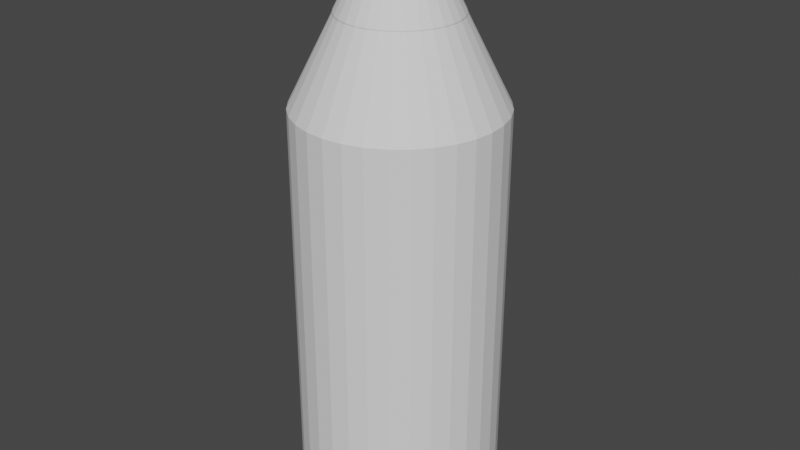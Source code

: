 # Source: Bottle.blend  (saved by Blender 3.1.7; exported with 4.5.12 LTS)
import bpy
from mathutils import Matrix  # noqa: F401  (used for matrix-valued properties, if any)

bpy.ops.wm.read_factory_settings(use_empty=True)
scene = bpy.context.scene
scene.name = 'Scene'

# ---- collections
col_collection = bpy.data.collections.new('Collection'); scene.collection.children.link(col_collection)

# ---- world
world_world = bpy.data.worlds.new('World'); scene.world = world_world
world_world.use_nodes = True; world_world.node_tree.nodes.clear()
_N = world_world.node_tree.nodes; _L = world_world.node_tree.links
n0 = _N.new('ShaderNodeOutputWorld'); n0.name = 'World Output'; n0.location = (300, 300)
n1 = _N.new('ShaderNodeBackground'); n1.name = 'Background'; n1.location = (10, 300)
n1.inputs[0].default_value = (0.05088, 0.05088, 0.05088, 1.0)
_L.new(n1.outputs[0], n0.inputs[0])
n0.is_active_output = True
world_world.color = (0.05088, 0.05088, 0.05088)
world_world.use_sun_shadow = False
world_world.sun_shadow_jitter_overblur = 0.0

# ---- meshes
me_cylinder_001 = bpy.data.meshes.new('Cylinder.001')
me_cylinder_001.from_pydata([(0.0, 1.0, -1.0), (0.0, 1.0, 1.0), (0.1951, 0.9808, -1.0), (0.1951, 0.9808, 1.0), (0.3827, 0.9239, -1.0), (0.3827, 0.9239, 1.0), (0.5556, 0.8315, -1.0), (0.5556, 0.8315, 1.0), (0.7071, 0.7071, -1.0), (0.7071, 0.7071, 1.0), (0.8315, 0.5556, -1.0), (0.8315, 0.5556, 1.0), (0.9239, 0.3827, -1.0), (0.9239, 0.3827, 1.0), (0.9808, 0.1951, -1.0), (0.9808, 0.1951, 1.0), (1.0, -4.371e-08, -1.0), (1.0, -4.371e-08, 1.0), (0.9808, -0.1951, -1.0), (0.9808, -0.1951, 1.0), (0.9239, -0.3827, -1.0), (0.9239, -0.3827, 1.0), (0.8315, -0.5556, -1.0), (0.8315, -0.5556, 1.0), (0.7071, -0.7071, -1.0), (0.7071, -0.7071, 1.0), (0.5556, -0.8315, -1.0), (0.5556, -0.8315, 1.0), (0.3827, -0.9239, -1.0), (0.3827, -0.9239, 1.0), (0.1951, -0.9808, -1.0), (0.1951, -0.9808, 1.0), (-8.742e-08, -1.0, -1.0), (-8.742e-08, -1.0, 1.0), (-0.1951, -0.9808, -1.0), (-0.1951, -0.9808, 1.0), (-0.3827, -0.9239, -1.0), (-0.3827, -0.9239, 1.0), (-0.5556, -0.8315, -1.0), (-0.5556, -0.8315, 1.0), (-0.7071, -0.7071, -1.0), (-0.7071, -0.7071, 1.0), (-0.8315, -0.5556, -1.0), (-0.8315, -0.5556, 1.0), (-0.9239, -0.3827, -1.0), (-0.9239, -0.3827, 1.0), (-0.9808, -0.1951, -1.0), (-0.9808, -0.1951, 1.0), (-1.0, 1.192e-08, -1.0), (-1.0, 1.192e-08, 1.0), (-0.9808, 0.1951, -1.0), (-0.9808, 0.1951, 1.0), (-0.9239, 0.3827, -1.0), (-0.9239, 0.3827, 1.0), (-0.8315, 0.5556, -1.0), (-0.8315, 0.5556, 1.0), (-0.7071, 0.7071, -1.0), (-0.7071, 0.7071, 1.0), (-0.5556, 0.8315, -1.0), (-0.5556, 0.8315, 1.0), (-0.3827, 0.9239, -1.0), (-0.3827, 0.9239, 1.0), (-0.1951, 0.9808, -1.0), (-0.1951, 0.9808, 1.0), (0.1128, 0.567, 1.438), (0.1951, 0.9808, 1.018), (3.525e-09, 1.0, 1.018), (-2.235e-08, 0.5781, 1.438), (0.2212, 0.5341, 1.438), (0.3827, 0.9239, 1.018), (0.3212, 0.4807, 1.438), (0.5556, 0.8315, 1.018), (0.4088, 0.4088, 1.438), (0.7071, 0.7071, 1.018), (0.4807, 0.3212, 1.438), (0.8315, 0.5556, 1.018), (0.5341, 0.2212, 1.438), (0.9239, 0.3827, 1.018), (0.567, 0.1128, 1.438), (0.9808, 0.1951, 1.018), (0.5781, 2.868e-07, 1.438), (1.0, -4.371e-08, 1.018), (0.567, -0.1128, 1.438), (0.9808, -0.1951, 1.018), (0.5341, -0.2212, 1.438), (0.9239, -0.3827, 1.018), (0.4807, -0.3212, 1.438), (0.8315, -0.5556, 1.018), (0.4088, -0.4088, 1.438), (0.7071, -0.7071, 1.018), (0.3212, -0.4807, 1.438), (0.5556, -0.8315, 1.018), (0.2212, -0.5341, 1.438), (0.3827, -0.9239, 1.018), (0.1128, -0.567, 1.438), (0.1951, -0.9808, 1.018), (4.47e-08, -0.5781, 1.438), (-8.39e-08, -1.0, 1.018), (-0.1128, -0.567, 1.438), (-0.1951, -0.9808, 1.018), (-0.2212, -0.5341, 1.438), (-0.3827, -0.9239, 1.018), (-0.3212, -0.4807, 1.438), (-0.5556, -0.8315, 1.018), (-0.4088, -0.4088, 1.438), (-0.7071, -0.7071, 1.018), (-0.4807, -0.3212, 1.438), (-0.8315, -0.5556, 1.018), (-0.5341, -0.2212, 1.438), (-0.9239, -0.3827, 1.018), (-0.567, -0.1128, 1.438), (-0.9808, -0.1951, 1.018), (-0.5781, 7.451e-09, 1.438), (-1.0, 1.192e-08, 1.018), (-0.567, 0.1128, 1.438), (-0.9808, 0.1951, 1.018), (-0.5341, 0.2212, 1.438), (-0.9239, 0.3827, 1.018), (-0.4807, 0.3212, 1.438), (-0.8315, 0.5556, 1.018), (-0.4088, 0.4088, 1.438), (-0.7071, 0.7071, 1.018), (-0.3212, 0.4807, 1.438), (-0.5556, 0.8315, 1.018), (-0.2212, 0.5341, 1.438), (-0.3827, 0.9239, 1.018), (-0.1128, 0.567, 1.438), (-0.1951, 0.9808, 1.018), (-0.08194, 0.4119, 1.601), (-0.1128, 0.567, 1.444), (-0.1607, 0.388, 1.601), (-0.2212, 0.5341, 1.444), (-0.2333, 0.3492, 1.601), (-0.3212, 0.4807, 1.444), (-0.297, 0.297, 1.601), (-0.4088, 0.4088, 1.444), (-0.3492, 0.2333, 1.601), (-0.4807, 0.3212, 1.444), (-0.5341, 0.2212, 1.444), (-0.388, 0.1607, 1.601), (-0.4119, 0.08194, 1.601), (-0.567, 0.1128, 1.444), (-0.42, 1.863e-08, 1.601), (-0.5781, 7.451e-09, 1.444), (-0.4119, -0.08194, 1.601), (-0.567, -0.1128, 1.444), (-0.388, -0.1607, 1.601), (-0.5341, -0.2212, 1.444), (-0.3492, -0.2333, 1.601), (-0.4807, -0.3212, 1.444), (-0.297, -0.297, 1.601), (-0.4088, -0.4088, 1.444), (-0.2333, -0.3492, 1.601), (-0.3212, -0.4807, 1.444), (-0.1607, -0.388, 1.601), (-0.2212, -0.5341, 1.444), (-0.08194, -0.4119, 1.601), (-0.1128, -0.567, 1.444), (1.499e-07, -0.42, 1.601), (4.763e-08, -0.5781, 1.444), (0.08194, -0.4119, 1.601), (0.1128, -0.567, 1.444), (0.1607, -0.388, 1.601), (0.2212, -0.5341, 1.444), (0.2333, -0.3492, 1.601), (0.3212, -0.4807, 1.444), (0.297, -0.297, 1.601), (0.4088, -0.4088, 1.444), (0.3492, -0.2333, 1.601), (0.4807, -0.3212, 1.444), (0.388, -0.1607, 1.601), (0.5341, -0.2212, 1.444), (0.4119, -0.08194, 1.601), (0.567, -0.1128, 1.444), (0.5781, 2.868e-07, 1.444), (0.42, 1.388e-07, 1.601), (0.4119, 0.08194, 1.601), (0.567, 0.1128, 1.444), (0.5341, 0.2212, 1.444), (0.388, 0.1607, 1.601), (0.3492, 0.2333, 1.601), (0.4807, 0.3212, 1.444), (0.297, 0.297, 1.601), (0.4088, 0.4088, 1.444), (0.2333, 0.3492, 1.601), (0.3212, 0.4807, 1.444), (0.1607, 0.388, 1.601), (0.2212, 0.5341, 1.444), (0.08194, 0.4119, 1.601), (0.1128, 0.567, 1.444), (1.201e-07, 0.42, 1.601), (-1.942e-08, 0.5781, 1.444), (-0.1607, 0.388, 1.606), (-0.1018, 0.2458, 1.759), (-0.0519, 0.2609, 1.759), (-0.08194, 0.4119, 1.606), (-0.297, 0.297, 1.606), (-0.1881, 0.1881, 1.759), (-0.1478, 0.2212, 1.759), (-0.2333, 0.3492, 1.606), (-0.388, 0.1607, 1.606), (-0.2458, 0.1018, 1.759), (-0.2212, 0.1478, 1.759), (-0.3492, 0.2333, 1.606), (-0.42, 1.863e-08, 1.606), (-0.266, 2.794e-09, 1.759), (-0.2609, 0.0519, 1.759), (-0.4119, 0.08194, 1.606), (-0.388, -0.1607, 1.606), (-0.2458, -0.1018, 1.759), (-0.2609, -0.0519, 1.759), (-0.4119, -0.08194, 1.606), (-0.297, -0.297, 1.606), (-0.1881, -0.1881, 1.759), (-0.2212, -0.1478, 1.759), (-0.3492, -0.2333, 1.606), (-0.1607, -0.388, 1.606), (-0.1018, -0.2458, 1.759), (-0.1478, -0.2212, 1.759), (-0.2333, -0.3492, 1.606), (1.476e-07, -0.42, 1.606), (3.669e-07, -0.266, 1.759), (-0.0519, -0.2609, 1.759), (-0.08194, -0.4119, 1.606), (0.1607, -0.388, 1.606), (0.1018, -0.2458, 1.759), (0.0519, -0.2609, 1.759), (0.08194, -0.4119, 1.606), (0.297, -0.297, 1.606), (0.1881, -0.1881, 1.759), (0.1478, -0.2212, 1.759), (0.2333, -0.3492, 1.606), (0.388, -0.1607, 1.606), (0.2458, -0.1018, 1.759), (0.2212, -0.1478, 1.759), (0.3492, -0.2333, 1.606), (0.42, 1.388e-07, 1.606), (0.266, 4.005e-08, 1.759), (0.2609, -0.0519, 1.759), (0.4119, -0.08194, 1.606), (0.388, 0.1607, 1.606), (0.2458, 0.1018, 1.759), (0.2609, 0.0519, 1.759), (0.4119, 0.08194, 1.606), (0.297, 0.297, 1.606), (0.1881, 0.1881, 1.759), (0.2212, 0.1478, 1.759), (0.3492, 0.2333, 1.606), (0.1607, 0.388, 1.606), (0.1018, 0.2458, 1.759), (0.1478, 0.2212, 1.759), (0.2333, 0.3492, 1.606), (1.178e-07, 0.42, 1.606), (1.378e-07, 0.266, 1.759), (0.0519, 0.2609, 1.759), (0.08194, 0.4119, 1.606), (-0.1018, 0.2458, 1.849), (-0.0519, 0.2609, 1.849), (-0.1881, 0.1881, 1.849), (-0.1478, 0.2212, 1.849), (-0.2458, 0.1018, 1.849), (-0.2212, 0.1478, 1.849), (-0.266, 2.794e-09, 1.849), (-0.2609, 0.0519, 1.849), (-0.2458, -0.1018, 1.849), (-0.2609, -0.0519, 1.849), (-0.1881, -0.1881, 1.849), (-0.2212, -0.1478, 1.849), (-0.1018, -0.2458, 1.849), (-0.1478, -0.2212, 1.849), (2.524e-07, -0.266, 1.849), (-0.0519, -0.2609, 1.849), (0.1018, -0.2458, 1.849), (0.0519, -0.2609, 1.849), (0.1881, -0.1881, 1.849), (0.1478, -0.2212, 1.849), (0.2458, -0.1018, 1.849), (0.2212, -0.1478, 1.849), (0.266, 4.005e-08, 1.849), (0.2609, -0.0519, 1.849), (0.2458, 0.1018, 1.849), (0.2609, 0.0519, 1.849), (0.1881, 0.1881, 1.849), (0.2212, 0.1478, 1.849), (0.1018, 0.2458, 1.849), (0.1478, 0.2212, 1.849), (2.331e-08, 0.266, 1.849), (0.0519, 0.2609, 1.849), (-0.1018, 0.2458, 0.9999), (-0.0519, 0.2609, 0.9999), (-0.1881, 0.1881, 0.9999), (-0.1478, 0.2212, 0.9999), (-0.2458, 0.1018, 0.9999), (-0.2212, 0.1478, 0.9999), (-0.266, 2.794e-09, 0.9999), (-0.2609, 0.0519, 0.9999), (-0.2458, -0.1018, 0.9999), (-0.2609, -0.0519, 0.9999), (-0.1881, -0.1881, 0.9999), (-0.2212, -0.1478, 0.9999), (-0.1018, -0.2458, 0.9999), (-0.1478, -0.2212, 0.9999), (-4.921e-07, -0.266, 0.9999), (-0.0519, -0.2609, 0.9999), (0.1018, -0.2458, 0.9999), (0.0519, -0.2609, 0.9999), (0.1881, -0.1881, 0.9999), (0.1478, -0.2212, 0.9999), (0.2458, -0.1018, 0.9999), (0.2212, -0.1478, 0.9999), (0.266, 4.005e-08, 0.9999), (0.2609, -0.0519, 0.9999), (0.2458, 0.1018, 0.9999), (0.2609, 0.0519, 0.9999), (0.1881, 0.1881, 0.9999), (0.2212, 0.1478, 0.9999), (0.1018, 0.2458, 0.9999), (0.1478, 0.2212, 0.9999), (-7.212e-07, 0.266, 0.9999), (0.0519, 0.2609, 0.9999)], [], [(0, 1, 3, 2), (2, 3, 5, 4), (4, 5, 7, 6), (6, 7, 9, 8), (8, 9, 11, 10), (10, 11, 13, 12), (12, 13, 15, 14), (14, 15, 17, 16), (16, 17, 19, 18), (18, 19, 21, 20), (20, 21, 23, 22), (22, 23, 25, 24), (24, 25, 27, 26), (26, 27, 29, 28), (28, 29, 31, 30), (30, 31, 33, 32), (32, 33, 35, 34), (34, 35, 37, 36), (36, 37, 39, 38), (38, 39, 41, 40), (40, 41, 43, 42), (42, 43, 45, 44), (44, 45, 47, 46), (46, 47, 49, 48), (48, 49, 51, 50), (50, 51, 53, 52), (52, 53, 55, 54), (54, 55, 57, 56), (56, 57, 59, 58), (58, 59, 61, 60), (7, 5, 69, 71), (60, 61, 63, 62), (62, 63, 1, 0), (0, 2, 4, 6, 8, 10, 12, 14, 16, 18, 20, 22, 24, 26, 28, 30, 32, 34, 36, 38, 40, 42, 44, 46, 48, 50, 52, 54, 56, 58, 60, 62), (5, 3, 65, 69), (23, 21, 85, 87), (41, 39, 103, 105), (59, 57, 121, 123), (15, 13, 77, 79), (33, 31, 95, 97), (51, 49, 113, 115), (1, 63, 127, 66), (25, 23, 87, 89), (43, 41, 105, 107), (61, 59, 123, 125), (17, 15, 79, 81), (35, 33, 97, 99), (53, 51, 115, 117), (9, 7, 71, 73), (27, 25, 89, 91), (45, 43, 107, 109), (63, 61, 125, 127), (19, 17, 81, 83), (37, 35, 99, 101), (55, 53, 117, 119), (11, 9, 73, 75), (29, 27, 91, 93), (47, 45, 109, 111), (67, 126, 129, 191), (21, 19, 83, 85), (39, 37, 101, 103), (57, 55, 119, 121), (13, 11, 75, 77), (31, 29, 93, 95), (49, 47, 111, 113), (78, 76, 178, 177), (65, 66, 67, 64), (69, 65, 64, 68), (71, 69, 68, 70), (73, 71, 70, 72), (75, 73, 72, 74), (77, 75, 74, 76), (79, 77, 76, 78), (81, 79, 78, 80), (83, 81, 80, 82), (85, 83, 82, 84), (87, 85, 84, 86), (89, 87, 86, 88), (91, 89, 88, 90), (93, 91, 90, 92), (95, 93, 92, 94), (97, 95, 94, 96), (99, 97, 96, 98), (101, 99, 98, 100), (103, 101, 100, 102), (105, 103, 102, 104), (107, 105, 104, 106), (109, 107, 106, 108), (111, 109, 108, 110), (113, 111, 110, 112), (115, 113, 112, 114), (117, 115, 114, 116), (119, 117, 116, 118), (121, 119, 118, 120), (123, 121, 120, 122), (125, 123, 122, 124), (127, 125, 124, 126), (66, 127, 126, 67), (3, 1, 66, 65), (96, 94, 161, 159), (114, 112, 143, 141), (70, 68, 187, 185), (88, 86, 169, 167), (106, 104, 151, 149), (156, 158, 220, 223), (80, 78, 177, 174), (98, 96, 159, 157), (116, 114, 141, 138), (124, 122, 133, 131), (72, 70, 185, 183), (90, 88, 167, 165), (108, 106, 149, 147), (82, 80, 174, 173), (100, 98, 157, 155), (118, 116, 138, 137), (74, 72, 183, 181), (92, 90, 165, 163), (110, 108, 147, 145), (64, 67, 191, 189), (84, 82, 173, 171), (102, 100, 155, 153), (120, 118, 137, 135), (76, 74, 181, 178), (94, 92, 163, 161), (112, 110, 145, 143), (68, 64, 189, 187), (86, 84, 171, 169), (104, 102, 153, 151), (122, 120, 135, 133), (130, 128, 129, 131), (134, 132, 133, 135), (139, 136, 137, 138), (142, 140, 141, 143), (146, 144, 145, 147), (150, 148, 149, 151), (154, 152, 153, 155), (158, 156, 157, 159), (162, 160, 161, 163), (166, 164, 165, 167), (170, 168, 169, 171), (175, 172, 173, 174), (179, 176, 177, 178), (182, 180, 181, 183), (186, 184, 185, 187), (190, 188, 189, 191), (140, 139, 138, 141), (144, 142, 143, 145), (176, 175, 174, 177), (180, 179, 178, 181), (128, 190, 191, 129), (160, 158, 159, 161), (164, 162, 163, 165), (148, 146, 147, 149), (184, 182, 183, 185), (132, 130, 131, 133), (168, 166, 167, 169), (152, 150, 151, 153), (188, 186, 187, 189), (136, 134, 135, 137), (172, 170, 171, 173), (156, 154, 155, 157), (126, 124, 131, 129), (130, 132, 199, 192), (170, 172, 239, 232), (176, 179, 240, 243), (250, 249, 284, 285), (190, 128, 195, 252), (158, 160, 227, 220), (180, 182, 244, 247), (186, 188, 255, 248), (168, 170, 232, 235), (146, 148, 215, 208), (175, 176, 243, 236), (134, 136, 203, 196), (132, 134, 196, 199), (152, 154, 216, 219), (162, 164, 231, 224), (160, 162, 224, 227), (188, 190, 252, 255), (150, 152, 219, 212), (179, 180, 247, 240), (164, 166, 228, 231), (139, 140, 207, 200), (136, 139, 200, 203), (166, 168, 235, 228), (140, 142, 204, 207), (148, 150, 212, 215), (172, 175, 236, 239), (154, 156, 223, 216), (144, 146, 208, 211), (182, 184, 251, 244), (184, 186, 248, 251), (142, 144, 211, 204), (193, 194, 195, 192), (197, 198, 199, 196), (201, 202, 203, 200), (205, 206, 207, 204), (209, 210, 211, 208), (213, 214, 215, 212), (217, 218, 219, 216), (221, 222, 223, 220), (225, 226, 227, 224), (229, 230, 231, 228), (233, 234, 235, 232), (237, 238, 239, 236), (241, 242, 243, 240), (245, 246, 247, 244), (249, 250, 251, 248), (253, 254, 255, 252), (206, 201, 200, 207), (210, 205, 204, 211), (242, 237, 236, 243), (246, 241, 240, 247), (194, 253, 252, 195), (226, 221, 220, 227), (230, 225, 224, 231), (214, 209, 208, 215), (250, 245, 244, 251), (198, 193, 192, 199), (234, 229, 228, 235), (218, 213, 212, 219), (254, 249, 248, 255), (202, 197, 196, 203), (238, 233, 232, 239), (222, 217, 216, 223), (128, 130, 192, 195), (264, 267, 299, 296), (229, 234, 277, 274), (210, 209, 264, 265), (238, 237, 278, 279), (253, 194, 257, 286), (198, 197, 258, 259), (213, 218, 269, 266), (226, 225, 272, 273), (221, 226, 273, 270), (254, 253, 286, 287), (249, 254, 287, 284), (214, 213, 266, 267), (242, 241, 280, 281), (225, 230, 275, 272), (202, 201, 260, 261), (197, 202, 261, 258), (230, 229, 274, 275), (201, 206, 263, 260), (209, 214, 267, 264), (233, 238, 279, 276), (218, 217, 268, 269), (205, 210, 265, 262), (246, 245, 282, 283), (245, 250, 285, 282), (206, 205, 262, 263), (217, 222, 271, 268), (234, 233, 276, 277), (237, 242, 281, 278), (194, 193, 256, 257), (193, 198, 259, 256), (222, 221, 270, 271), (241, 246, 283, 280), (319, 318, 289, 288, 291, 290, 293, 292, 295, 294, 297, 296, 299, 298, 301, 300, 303, 302, 305, 304, 307, 306, 309, 308, 311, 310, 313, 312, 315, 314, 317, 316), (277, 276, 308, 309), (282, 285, 317, 314), (279, 278, 310, 311), (256, 259, 291, 288), (281, 280, 312, 313), (274, 277, 309, 306), (283, 282, 314, 315), (257, 256, 288, 289), (266, 269, 301, 298), (285, 284, 316, 317), (259, 258, 290, 291), (284, 287, 319, 316), (287, 286, 318, 319), (261, 260, 292, 293), (258, 261, 293, 290), (260, 263, 295, 292), (263, 262, 294, 295), (276, 279, 311, 308), (262, 265, 297, 294), (265, 264, 296, 297), (268, 271, 303, 300), (278, 281, 313, 310), (267, 266, 298, 299), (280, 283, 315, 312), (269, 268, 300, 301), (286, 257, 289, 318), (271, 270, 302, 303), (270, 273, 305, 302), (273, 272, 304, 305), (272, 275, 307, 304), (275, 274, 306, 307)])
_uv = me_cylinder_001.uv_layers.new(name='UVMap')
_uv.uv.foreach_set('vector', [1.0, 0.5, 1.0, 1.0, 0.9688, 1.0, 0.9688, 0.5, 0.9688, 0.5, 0.9688, 1.0, 0.9375, 1.0, 0.9375, 0.5, 0.9375, 0.5, 0.9375, 1.0, 0.9062, 1.0, 0.9062, 0.5, 0.9062, 0.5, 0.9062, 1.0, 0.875, 1.0, 0.875, 0.5, 0.875, 0.5, 0.875, 1.0, 0.8438, 1.0, 0.8438, 0.5, 0.8438, 0.5, 0.8438, 1.0, 0.8125, 1.0, 0.8125, 0.5, 0.8125, 0.5, 0.8125, 1.0, 0.7812, 1.0, 0.7812, 0.5, 0.7812, 0.5, 0.7812, 1.0, 0.75, 1.0, 0.75, 0.5, 0.75, 0.5, 0.75, 1.0, 0.7188, 1.0, 0.7188, 0.5, 0.7188, 0.5, 0.7188, 1.0, 0.6875, 1.0, 0.6875, 0.5, 0.6875, 0.5, 0.6875, 1.0, 0.6562, 1.0, 0.6562, 0.5, 0.6562, 0.5, 0.6562, 1.0, 0.625, 1.0, 0.625, 0.5, 0.625, 0.5, 0.625, 1.0, 0.5938, 1.0, 0.5938, 0.5, 0.5938, 0.5, 0.5938, 1.0, 0.5625, 1.0, 0.5625, 0.5, 0.5625, 0.5, 0.5625, 1.0, 0.5312, 1.0, 0.5312, 0.5, 0.5312, 0.5, 0.5312, 1.0, 0.5, 1.0, 0.5, 0.5, 0.5, 0.5, 0.5, 1.0, 0.4688, 1.0, 0.4688, 0.5, 0.4688, 0.5, 0.4688, 1.0, 0.4375, 1.0, 0.4375, 0.5, 0.4375, 0.5, 0.4375, 1.0, 0.4062, 1.0, 0.4062, 0.5, 0.4062, 0.5, 0.4062, 1.0, 0.375, 1.0, 0.375, 0.5, 0.375, 0.5, 0.375, 1.0, 0.3438, 1.0, 0.3438, 0.5, 0.3438, 0.5, 0.3438, 1.0, 0.3125, 1.0, 0.3125, 0.5, 0.3125, 0.5, 0.3125, 1.0, 0.2812, 1.0, 0.2812, 0.5, 0.2812, 0.5, 0.2812, 1.0, 0.25, 1.0, 0.25, 0.5, 0.25, 0.5, 0.25, 1.0, 0.2188, 1.0, 0.2188, 0.5, 0.2188, 0.5, 0.2188, 1.0, 0.1875, 1.0, 0.1875, 0.5, 0.1875, 0.5, 0.1875, 1.0, 0.1562, 1.0, 0.1562, 0.5, 0.1562, 0.5, 0.1562, 1.0, 0.125, 1.0, 0.125, 0.5, 0.125, 0.5, 0.125, 1.0, 0.09375, 1.0, 0.09375, 0.5, 0.09375, 0.5, 0.09375, 1.0, 0.0625, 1.0, 0.0625, 0.5, 0.9062, 1.0, 0.9375, 1.0, 0.9375, 1.0, 0.9062, 1.0, 0.0625, 0.5, 0.0625, 1.0, 0.03125, 1.0, 0.03125, 0.5, 0.03125, 0.5, 0.03125, 1.0, 0.0, 1.0, 0.0, 0.5, 0.75, 0.49, 0.7968, 0.4854, 0.8418, 0.4717, 0.8833, 0.4496, 0.9197, 0.4197, 0.9496, 0.3833, 0.9717, 0.3418, 0.9854, 0.2968, 0.99, 0.25, 0.9854, 0.2032, 0.9717, 0.1582, 0.9496, 0.1167, 0.9197, 0.08029, 0.8833, 0.05045, 0.8418, 0.02827, 0.7968, 0.01461, 0.75, 0.01, 0.7032, 0.01461, 0.6582, 0.02827, 0.6167, 0.05045, 0.5803, 0.08029, 0.5504, 0.1167, 0.5283, 0.1582, 0.5146, 0.2032, 0.51, 0.25, 0.5146, 0.2968, 0.5283, 0.3418, 0.5504, 0.3833, 0.5803, 0.4197, 0.6167, 0.4496, 0.6582, 0.4717, 0.7032, 0.4854, 0.9375, 1.0, 0.9688, 1.0, 0.9688, 1.0, 0.9375, 1.0, 0.6562, 1.0, 0.6875, 1.0, 0.6875, 1.0, 0.6562, 1.0, 0.375, 1.0, 0.4062, 1.0, 0.4062, 1.0, 0.375, 1.0, 0.09375, 1.0, 0.125, 1.0, 0.125, 1.0, 0.09375, 1.0, 0.7812, 1.0, 0.8125, 1.0, 0.8125, 1.0, 0.7812, 1.0, 0.5, 1.0, 0.5312, 1.0, 0.5312, 1.0, 0.5, 1.0, 0.2188, 1.0, 0.25, 1.0, 0.25, 1.0, 0.2188, 1.0, 0.0, 1.0, 0.03125, 1.0, 0.03125, 1.0, 0.0, 1.0, 0.625, 1.0, 0.6562, 1.0, 0.6562, 1.0, 0.625, 1.0, 0.3438, 1.0, 0.375, 1.0, 0.375, 1.0, 0.3438, 1.0, 0.0625, 1.0, 0.09375, 1.0, 0.09375, 1.0, 0.0625, 1.0, 0.75, 1.0, 0.7812, 1.0, 0.7812, 1.0, 0.75, 1.0, 0.4688, 1.0, 0.5, 1.0, 0.5, 1.0, 0.4688, 1.0, 0.1875, 1.0, 0.2188, 1.0, 0.2188, 1.0, 0.1875, 1.0, 0.875, 1.0, 0.9062, 1.0, 0.9062, 1.0, 0.875, 1.0, 0.5938, 1.0, 0.625, 1.0, 0.625, 1.0, 0.5938, 1.0, 0.3125, 1.0, 0.3438, 1.0, 0.3438, 1.0, 0.3125, 1.0, 0.03125, 1.0, 0.0625, 1.0, 0.0625, 1.0, 0.03125, 1.0, 0.7188, 1.0, 0.75, 1.0, 0.75, 1.0, 0.7188, 1.0, 0.4375, 1.0, 0.4688, 1.0, 0.4688, 1.0, 0.4375, 1.0, 0.1562, 1.0, 0.1875, 1.0, 0.1875, 1.0, 0.1562, 1.0, 0.8438, 1.0, 0.875, 1.0, 0.875, 1.0, 0.8438, 1.0, 0.5625, 1.0, 0.5938, 1.0, 0.5938, 1.0, 0.5625, 1.0, 0.2812, 1.0, 0.3125, 1.0, 0.3125, 1.0, 0.2812, 1.0, 0.006592, 1.0, 0.02466, 1.0, 0.02466, 1.0, 0.006592, 1.0, 0.6875, 1.0, 0.7188, 1.0, 0.7188, 1.0, 0.6875, 1.0, 0.4062, 1.0, 0.4375, 1.0, 0.4375, 1.0, 0.4062, 1.0, 0.125, 1.0, 0.1562, 1.0, 0.1562, 1.0, 0.125, 1.0, 0.8125, 1.0, 0.8438, 1.0, 0.8438, 1.0, 0.8125, 1.0, 0.5312, 1.0, 0.5625, 1.0, 0.5625, 1.0, 0.5312, 1.0, 0.25, 1.0, 0.2812, 1.0, 0.2812, 1.0, 0.25, 1.0, 0.7878, 1.0, 0.8059, 1.0, 0.8059, 1.0, 0.7878, 1.0, 0.9688, 1.0, 1.0, 1.0, 0.9934, 1.0, 0.9753, 1.0, 0.9375, 1.0, 0.9688, 1.0, 0.9622, 1.0, 0.9441, 1.0, 0.9062, 1.0, 0.9375, 1.0, 0.9309, 1.0, 0.9128, 1.0, 0.875, 1.0, 0.9062, 1.0, 0.8997, 1.0, 0.8816, 1.0, 0.8438, 1.0, 0.875, 1.0, 0.8684, 1.0, 0.8503, 1.0, 0.8125, 1.0, 0.8438, 1.0, 0.8372, 1.0, 0.8191, 1.0, 0.7812, 1.0, 0.8125, 1.0, 0.8059, 1.0, 0.7878, 1.0, 0.75, 1.0, 0.7812, 1.0, 0.7747, 1.0, 0.7566, 1.0, 0.7188, 1.0, 0.75, 1.0, 0.7434, 1.0, 0.7253, 1.0, 0.6875, 1.0, 0.7188, 1.0, 0.7122, 1.0, 0.6941, 1.0, 0.6562, 1.0, 0.6875, 1.0, 0.6809, 1.0, 0.6628, 1.0, 0.625, 1.0, 0.6562, 1.0, 0.6497, 1.0, 0.6316, 1.0, 0.5938, 1.0, 0.625, 1.0, 0.6184, 1.0, 0.6003, 1.0, 0.5625, 1.0, 0.5938, 1.0, 0.5872, 1.0, 0.5691, 1.0, 0.5312, 1.0, 0.5625, 1.0, 0.5559, 1.0, 0.5378, 1.0, 0.5, 1.0, 0.5312, 1.0, 0.5247, 1.0, 0.5066, 1.0, 0.4688, 1.0, 0.5, 1.0, 0.4934, 1.0, 0.4753, 1.0, 0.4375, 1.0, 0.4688, 1.0, 0.4622, 1.0, 0.4441, 1.0, 0.4062, 1.0, 0.4375, 1.0, 0.4309, 1.0, 0.4128, 1.0, 0.375, 1.0, 0.4062, 1.0, 0.3997, 1.0, 0.3816, 1.0, 0.3438, 1.0, 0.375, 1.0, 0.3684, 1.0, 0.3503, 1.0, 0.3125, 1.0, 0.3438, 1.0, 0.3372, 1.0, 0.3191, 1.0, 0.2812, 1.0, 0.3125, 1.0, 0.3059, 1.0, 0.2878, 1.0, 0.25, 1.0, 0.2812, 1.0, 0.2747, 1.0, 0.2566, 1.0, 0.2188, 1.0, 0.25, 1.0, 0.2434, 1.0, 0.2253, 1.0, 0.1875, 1.0, 0.2188, 1.0, 0.2122, 1.0, 0.1941, 1.0, 0.1562, 1.0, 0.1875, 1.0, 0.1809, 1.0, 0.1628, 1.0, 0.125, 1.0, 0.1562, 1.0, 0.1497, 1.0, 0.1316, 1.0, 0.09375, 1.0, 0.125, 1.0, 0.1184, 1.0, 0.1003, 1.0, 0.0625, 1.0, 0.09375, 1.0, 0.08716, 1.0, 0.06909, 1.0, 0.03125, 1.0, 0.0625, 1.0, 0.05591, 1.0, 0.03784, 1.0, 0.0, 1.0, 0.03125, 1.0, 0.02466, 1.0, 0.006592, 1.0, 0.9688, 1.0, 1.0, 1.0, 1.0, 1.0, 0.9688, 1.0, 0.5066, 1.0, 0.5247, 1.0, 0.5247, 1.0, 0.5066, 1.0, 0.2253, 1.0, 0.2434, 1.0, 0.2434, 1.0, 0.2253, 1.0, 0.9128, 1.0, 0.9309, 1.0, 0.9309, 1.0, 0.9128, 1.0, 0.6316, 1.0, 0.6497, 1.0, 0.6497, 1.0, 0.6316, 1.0, 0.3503, 1.0, 0.3684, 1.0, 0.3684, 1.0, 0.3503, 1.0, 0.4778, 1.0, 0.4909, 1.0, 0.4909, 1.0, 0.4778, 1.0, 0.7566, 1.0, 0.7747, 1.0, 0.7747, 1.0, 0.7566, 1.0, 0.4753, 1.0, 0.4934, 1.0, 0.4934, 1.0, 0.4753, 1.0, 0.1941, 1.0, 0.2122, 1.0, 0.2122, 1.0, 0.1941, 1.0, 0.06909, 1.0, 0.08716, 1.0, 0.08716, 1.0, 0.06909, 1.0, 0.8816, 1.0, 0.8997, 1.0, 0.8997, 1.0, 0.8816, 1.0, 0.6003, 1.0, 0.6184, 1.0, 0.6184, 1.0, 0.6003, 1.0, 0.3191, 1.0, 0.3372, 1.0, 0.3372, 1.0, 0.3191, 1.0, 0.7253, 1.0, 0.7434, 1.0, 0.7434, 1.0, 0.7253, 1.0, 0.4441, 1.0, 0.4622, 1.0, 0.4622, 1.0, 0.4441, 1.0, 0.1628, 1.0, 0.1809, 1.0, 0.1809, 1.0, 0.1628, 1.0, 0.8503, 1.0, 0.8684, 1.0, 0.8684, 1.0, 0.8503, 1.0, 0.5691, 1.0, 0.5872, 1.0, 0.5872, 1.0, 0.5691, 1.0, 0.2878, 1.0, 0.3059, 1.0, 0.3059, 1.0, 0.2878, 1.0, 0.9753, 1.0, 0.9934, 1.0, 0.9934, 1.0, 0.9753, 1.0, 0.6941, 1.0, 0.7122, 1.0, 0.7122, 1.0, 0.6941, 1.0, 0.4128, 1.0, 0.4309, 1.0, 0.4309, 1.0, 0.4128, 1.0, 0.1316, 1.0, 0.1497, 1.0, 0.1497, 1.0, 0.1316, 1.0, 0.8191, 1.0, 0.8372, 1.0, 0.8372, 1.0, 0.8191, 1.0, 0.5378, 1.0, 0.5559, 1.0, 0.5559, 1.0, 0.5378, 1.0, 0.2566, 1.0, 0.2747, 1.0, 0.2747, 1.0, 0.2566, 1.0, 0.9441, 1.0, 0.9622, 1.0, 0.9622, 1.0, 0.9441, 1.0, 0.6628, 1.0, 0.6809, 1.0, 0.6809, 1.0, 0.6628, 1.0, 0.3816, 1.0, 0.3997, 1.0, 0.3997, 1.0, 0.3816, 1.0, 0.1003, 1.0, 0.1184, 1.0, 0.1184, 1.0, 0.1003, 1.0, 0.05344, 1.0, 0.04031, 1.0, 0.03784, 1.0, 0.05591, 1.0, 0.1159, 1.0, 0.1028, 1.0, 0.1003, 1.0, 0.1184, 1.0, 0.1784, 1.0, 0.1653, 1.0, 0.1628, 1.0, 0.1809, 1.0, 0.2409, 1.0, 0.2278, 1.0, 0.2253, 1.0, 0.2434, 1.0, 0.3034, 1.0, 0.2903, 1.0, 0.2878, 1.0, 0.3059, 1.0, 0.3659, 1.0, 0.3528, 1.0, 0.3503, 1.0, 0.3684, 1.0, 0.4284, 1.0, 0.4153, 1.0, 0.4128, 1.0, 0.4309, 1.0, 0.4909, 1.0, 0.4778, 1.0, 0.4753, 1.0, 0.4934, 1.0, 0.5534, 1.0, 0.5403, 1.0, 0.5378, 1.0, 0.5559, 1.0, 0.6159, 1.0, 0.6028, 1.0, 0.6003, 1.0, 0.6184, 1.0, 0.6784, 1.0, 0.6653, 1.0, 0.6628, 1.0, 0.6809, 1.0, 0.7409, 1.0, 0.7278, 1.0, 0.7253, 1.0, 0.7434, 1.0, 0.8034, 1.0, 0.7903, 1.0, 0.7878, 1.0, 0.8059, 1.0, 0.8659, 1.0, 0.8528, 1.0, 0.8503, 1.0, 0.8684, 1.0, 0.9284, 1.0, 0.9153, 1.0, 0.9128, 1.0, 0.9309, 1.0, 0.9909, 1.0, 0.9778, 1.0, 0.9753, 1.0, 0.9934, 1.0, 0.2097, 1.0, 0.1966, 1.0, 0.1941, 1.0, 0.2122, 1.0, 0.2722, 1.0, 0.2591, 1.0, 0.2566, 1.0, 0.2747, 1.0, 0.7722, 1.0, 0.7591, 1.0, 0.7566, 1.0, 0.7747, 1.0, 0.8347, 1.0, 0.8216, 1.0, 0.8191, 1.0, 0.8372, 1.0, 0.02219, 1.0, 0.009062, 1.0, 0.006592, 1.0, 0.02466, 1.0, 0.5222, 1.0, 0.5091, 1.0, 0.5066, 1.0, 0.5247, 1.0, 0.5847, 1.0, 0.5716, 1.0, 0.5691, 1.0, 0.5872, 1.0, 0.3347, 1.0, 0.3216, 1.0, 0.3191, 1.0, 0.3372, 1.0, 0.8972, 1.0, 0.8841, 1.0, 0.8816, 1.0, 0.8997, 1.0, 0.08469, 1.0, 0.07156, 1.0, 0.06909, 1.0, 0.08716, 1.0, 0.6472, 1.0, 0.6341, 1.0, 0.6316, 1.0, 0.6497, 1.0, 0.3972, 1.0, 0.3841, 1.0, 0.3816, 1.0, 0.3997, 1.0, 0.9597, 1.0, 0.9466, 1.0, 0.9441, 1.0, 0.9622, 1.0, 0.1472, 1.0, 0.1341, 1.0, 0.1316, 1.0, 0.1497, 1.0, 0.7097, 1.0, 0.6966, 1.0, 0.6941, 1.0, 0.7122, 1.0, 0.4597, 1.0, 0.4466, 1.0, 0.4441, 1.0, 0.4622, 1.0, 0.03784, 1.0, 0.05591, 1.0, 0.05591, 1.0, 0.03784, 1.0, 0.07156, 1.0, 0.08469, 1.0, 0.08469, 1.0, 0.07156, 1.0, 0.6966, 1.0, 0.7097, 1.0, 0.7097, 1.0, 0.6966, 1.0, 0.7903, 1.0, 0.8034, 1.0, 0.8034, 1.0, 0.7903, 1.0, 0.9177, 1.0, 0.926, 1.0, 0.926, 1.0, 0.9177, 1.0, 0.009062, 1.0, 0.02219, 1.0, 0.02219, 1.0, 0.009062, 1.0, 0.5091, 1.0, 0.5222, 1.0, 0.5222, 1.0, 0.5091, 1.0, 0.8528, 1.0, 0.8659, 1.0, 0.8659, 1.0, 0.8528, 1.0, 0.9466, 1.0, 0.9597, 1.0, 0.9597, 1.0, 0.9466, 1.0, 0.6653, 1.0, 0.6784, 1.0, 0.6784, 1.0, 0.6653, 1.0, 0.3216, 1.0, 0.3347, 1.0, 0.3347, 1.0, 0.3216, 1.0, 0.7591, 1.0, 0.7722, 1.0, 0.7722, 1.0, 0.7591, 1.0, 0.1341, 1.0, 0.1472, 1.0, 0.1472, 1.0, 0.1341, 1.0, 0.1028, 1.0, 0.1159, 1.0, 0.1159, 1.0, 0.1028, 1.0, 0.4153, 1.0, 0.4284, 1.0, 0.4284, 1.0, 0.4153, 1.0, 0.5716, 1.0, 0.5847, 1.0, 0.5847, 1.0, 0.5716, 1.0, 0.5403, 1.0, 0.5534, 1.0, 0.5534, 1.0, 0.5403, 1.0, 0.9778, 1.0, 0.9909, 1.0, 0.9909, 1.0, 0.9778, 1.0, 0.3841, 1.0, 0.3972, 1.0, 0.3972, 1.0, 0.3841, 1.0, 0.8216, 1.0, 0.8347, 1.0, 0.8347, 1.0, 0.8216, 1.0, 0.6028, 1.0, 0.6159, 1.0, 0.6159, 1.0, 0.6028, 1.0, 0.1966, 1.0, 0.2097, 1.0, 0.2097, 1.0, 0.1966, 1.0, 0.1653, 1.0, 0.1784, 1.0, 0.1784, 1.0, 0.1653, 1.0, 0.6341, 1.0, 0.6472, 1.0, 0.6472, 1.0, 0.6341, 1.0, 0.2278, 1.0, 0.2409, 1.0, 0.2409, 1.0, 0.2278, 1.0, 0.3528, 1.0, 0.3659, 1.0, 0.3659, 1.0, 0.3528, 1.0, 0.7278, 1.0, 0.7409, 1.0, 0.7409, 1.0, 0.7278, 1.0, 0.4466, 1.0, 0.4597, 1.0, 0.4597, 1.0, 0.4466, 1.0, 0.2903, 1.0, 0.3034, 1.0, 0.3034, 1.0, 0.2903, 1.0, 0.8841, 1.0, 0.8972, 1.0, 0.8972, 1.0, 0.8841, 1.0, 0.9153, 1.0, 0.9284, 1.0, 0.9284, 1.0, 0.9153, 1.0, 0.2591, 1.0, 0.2722, 1.0, 0.2722, 1.0, 0.2591, 1.0, 0.05103, 1.0, 0.04272, 1.0, 0.04031, 1.0, 0.05344, 1.0, 0.1135, 1.0, 0.1052, 1.0, 0.1028, 1.0, 0.1159, 1.0, 0.176, 1.0, 0.1677, 1.0, 0.1653, 1.0, 0.1784, 1.0, 0.2385, 1.0, 0.2302, 1.0, 0.2278, 1.0, 0.2409, 1.0, 0.301, 1.0, 0.2927, 1.0, 0.2903, 1.0, 0.3034, 1.0, 0.3635, 1.0, 0.3552, 1.0, 0.3528, 1.0, 0.3659, 1.0, 0.426, 1.0, 0.4177, 1.0, 0.4153, 1.0, 0.4284, 1.0, 0.4885, 1.0, 0.4802, 1.0, 0.4778, 1.0, 0.4909, 1.0, 0.551, 1.0, 0.5427, 1.0, 0.5403, 1.0, 0.5534, 1.0, 0.6135, 1.0, 0.6052, 1.0, 0.6028, 1.0, 0.6159, 1.0, 0.676, 1.0, 0.6677, 1.0, 0.6653, 1.0, 0.6784, 1.0, 0.7385, 1.0, 0.7302, 1.0, 0.7278, 1.0, 0.7409, 1.0, 0.801, 1.0, 0.7927, 1.0, 0.7903, 1.0, 0.8034, 1.0, 0.8635, 1.0, 0.8552, 1.0, 0.8528, 1.0, 0.8659, 1.0, 0.926, 1.0, 0.9177, 1.0, 0.9153, 1.0, 0.9284, 1.0, 0.9885, 1.0, 0.9802, 1.0, 0.9778, 1.0, 0.9909, 1.0, 0.2073, 1.0, 0.199, 1.0, 0.1966, 1.0, 0.2097, 1.0, 0.2698, 1.0, 0.2615, 1.0, 0.2591, 1.0, 0.2722, 1.0, 0.7698, 1.0, 0.7615, 1.0, 0.7591, 1.0, 0.7722, 1.0, 0.8323, 1.0, 0.824, 1.0, 0.8216, 1.0, 0.8347, 1.0, 0.01978, 1.0, 0.01147, 1.0, 0.009062, 1.0, 0.02219, 1.0, 0.5198, 1.0, 0.5115, 1.0, 0.5091, 1.0, 0.5222, 1.0, 0.5823, 1.0, 0.574, 1.0, 0.5716, 1.0, 0.5847, 1.0, 0.3323, 1.0, 0.324, 1.0, 0.3216, 1.0, 0.3347, 1.0, 0.8948, 1.0, 0.8865, 1.0, 0.8841, 1.0, 0.8972, 1.0, 0.08228, 1.0, 0.07397, 1.0, 0.07156, 1.0, 0.08469, 1.0, 0.6448, 1.0, 0.6365, 1.0, 0.6341, 1.0, 0.6472, 1.0, 0.3948, 1.0, 0.3865, 1.0, 0.3841, 1.0, 0.3972, 1.0, 0.9573, 1.0, 0.949, 1.0, 0.9466, 1.0, 0.9597, 1.0, 0.1448, 1.0, 0.1365, 1.0, 0.1341, 1.0, 0.1472, 1.0, 0.7073, 1.0, 0.699, 1.0, 0.6966, 1.0, 0.7097, 1.0, 0.4573, 1.0, 0.449, 1.0, 0.4466, 1.0, 0.4597, 1.0, 0.04031, 1.0, 0.05344, 1.0, 0.05344, 1.0, 0.04031, 1.0, 0.324, 1.0, 0.3323, 1.0, 0.3323, 1.0, 0.324, 1.0, 0.6365, 1.0, 0.6448, 1.0, 0.6448, 1.0, 0.6365, 1.0, 0.2927, 1.0, 0.301, 1.0, 0.301, 1.0, 0.2927, 1.0, 0.7302, 1.0, 0.7385, 1.0, 0.7385, 1.0, 0.7302, 1.0, 0.01147, 1.0, 0.01978, 1.0, 0.01978, 1.0, 0.01147, 1.0, 0.1052, 1.0, 0.1135, 1.0, 0.1135, 1.0, 0.1052, 1.0, 0.3865, 1.0, 0.3948, 1.0, 0.3948, 1.0, 0.3865, 1.0, 0.5427, 1.0, 0.551, 1.0, 0.551, 1.0, 0.5427, 1.0, 0.5115, 1.0, 0.5198, 1.0, 0.5198, 1.0, 0.5115, 1.0, 0.9802, 1.0, 0.9885, 1.0, 0.9885, 1.0, 0.9802, 1.0, 0.949, 1.0, 0.9573, 1.0, 0.9573, 1.0, 0.949, 1.0, 0.3552, 1.0, 0.3635, 1.0, 0.3635, 1.0, 0.3552, 1.0, 0.7927, 1.0, 0.801, 1.0, 0.801, 1.0, 0.7927, 1.0, 0.574, 1.0, 0.5823, 1.0, 0.5823, 1.0, 0.574, 1.0, 0.1677, 1.0, 0.176, 1.0, 0.176, 1.0, 0.1677, 1.0, 0.1365, 1.0, 0.1448, 1.0, 0.1448, 1.0, 0.1365, 1.0, 0.6052, 1.0, 0.6135, 1.0, 0.6135, 1.0, 0.6052, 1.0, 0.199, 1.0, 0.2073, 1.0, 0.2073, 1.0, 0.199, 1.0, 0.324, 1.0, 0.3323, 1.0, 0.3323, 1.0, 0.324, 1.0, 0.699, 1.0, 0.7073, 1.0, 0.7073, 1.0, 0.699, 1.0, 0.4177, 1.0, 0.426, 1.0, 0.426, 1.0, 0.4177, 1.0, 0.2615, 1.0, 0.2698, 1.0, 0.2698, 1.0, 0.2615, 1.0, 0.8552, 1.0, 0.8635, 1.0, 0.8635, 1.0, 0.8552, 1.0, 0.8865, 1.0, 0.8948, 1.0, 0.8948, 1.0, 0.8865, 1.0, 0.2302, 1.0, 0.2385, 1.0, 0.2385, 1.0, 0.2302, 1.0, 0.449, 1.0, 0.4573, 1.0, 0.4573, 1.0, 0.449, 1.0, 0.6677, 1.0, 0.676, 1.0, 0.676, 1.0, 0.6677, 1.0, 0.7615, 1.0, 0.7698, 1.0, 0.7698, 1.0, 0.7615, 1.0, 0.04272, 1.0, 0.05103, 1.0, 0.05103, 1.0, 0.04272, 1.0, 0.07397, 1.0, 0.08228, 1.0, 0.08228, 1.0, 0.07397, 1.0, 0.4802, 1.0, 0.4885, 1.0, 0.4885, 1.0, 0.4802, 1.0, 0.824, 1.0, 0.8323, 1.0, 0.8323, 1.0, 0.824, 1.0, 0.2625, 0.3126, 0.25, 0.3138, 0.2375, 0.3126, 0.2256, 0.309, 0.2145, 0.3031, 0.2049, 0.2951, 0.1969, 0.2855, 0.191, 0.2744, 0.1874, 0.2625, 0.1862, 0.25, 0.1874, 0.2375, 0.191, 0.2256, 0.1969, 0.2145, 0.2049, 0.2049, 0.2145, 0.1969, 0.2256, 0.191, 0.2375, 0.1874, 0.25, 0.1862, 0.2625, 0.1874, 0.2744, 0.191, 0.2855, 0.1969, 0.2951, 0.2049, 0.3031, 0.2145, 0.309, 0.2256, 0.3126, 0.2375, 0.3138, 0.25, 0.3126, 0.2625, 0.309, 0.2744, 0.3031, 0.2855, 0.2951, 0.2951, 0.2855, 0.3031, 0.2744, 0.309, 0.6677, 1.0, 0.676, 1.0, 0.676, 1.0, 0.6677, 1.0, 0.8865, 1.0, 0.8948, 1.0, 0.8948, 1.0, 0.8865, 1.0, 0.7302, 1.0, 0.7385, 1.0, 0.7385, 1.0, 0.7302, 1.0, 0.07397, 1.0, 0.08228, 1.0, 0.08228, 1.0, 0.07397, 1.0, 0.7927, 1.0, 0.801, 1.0, 0.801, 1.0, 0.7927, 1.0, 0.6365, 1.0, 0.6448, 1.0, 0.6448, 1.0, 0.6365, 1.0, 0.8552, 1.0, 0.8635, 1.0, 0.8635, 1.0, 0.8552, 1.0, 0.04272, 1.0, 0.05103, 1.0, 0.05103, 1.0, 0.04272, 1.0, 0.3865, 1.0, 0.3948, 1.0, 0.3948, 1.0, 0.3865, 1.0, 0.9177, 1.0, 0.926, 1.0, 0.926, 1.0, 0.9177, 1.0, 0.1052, 1.0, 0.1135, 1.0, 0.1135, 1.0, 0.1052, 1.0, 0.949, 1.0, 0.9573, 1.0, 0.9573, 1.0, 0.949, 1.0, 0.9802, 1.0, 0.9885, 1.0, 0.9885, 1.0, 0.9802, 1.0, 0.1677, 1.0, 0.176, 1.0, 0.176, 1.0, 0.1677, 1.0, 0.1365, 1.0, 0.1448, 1.0, 0.1448, 1.0, 0.1365, 1.0, 0.199, 1.0, 0.2073, 1.0, 0.2073, 1.0, 0.199, 1.0, 0.2302, 1.0, 0.2385, 1.0, 0.2385, 1.0, 0.2302, 1.0, 0.699, 1.0, 0.7073, 1.0, 0.7073, 1.0, 0.699, 1.0, 0.2615, 1.0, 0.2698, 1.0, 0.2698, 1.0, 0.2615, 1.0, 0.2927, 1.0, 0.301, 1.0, 0.301, 1.0, 0.2927, 1.0, 0.449, 1.0, 0.4573, 1.0, 0.4573, 1.0, 0.449, 1.0, 0.7615, 1.0, 0.7698, 1.0, 0.7698, 1.0, 0.7615, 1.0, 0.3552, 1.0, 0.3635, 1.0, 0.3635, 1.0, 0.3552, 1.0, 0.824, 1.0, 0.8323, 1.0, 0.8323, 1.0, 0.824, 1.0, 0.4177, 1.0, 0.426, 1.0, 0.426, 1.0, 0.4177, 1.0, 0.01147, 1.0, 0.01978, 1.0, 0.01978, 1.0, 0.01147, 1.0, 0.4802, 1.0, 0.4885, 1.0, 0.4885, 1.0, 0.4802, 1.0, 0.5115, 1.0, 0.5198, 1.0, 0.5198, 1.0, 0.5115, 1.0, 0.5427, 1.0, 0.551, 1.0, 0.551, 1.0, 0.5427, 1.0, 0.574, 1.0, 0.5823, 1.0, 0.5823, 1.0, 0.574, 1.0, 0.6052, 1.0, 0.6135, 1.0, 0.6135, 1.0, 0.6052, 1.0])
me_cylinder_001.use_remesh_fix_poles = True
me_cylinder_001.use_remesh_preserve_attributes = False
me_cylinder_001.update()

# ---- objects
ob_bottle = bpy.data.objects.new('Bottle', me_cylinder_001)

# ---- transforms, parenting, visibility, modifiers, constraints
ob_bottle.location = (0.0, 0.0, 2.0)
ob_bottle.scale = (1.0, 1.0, 2.0)

# ---- collection membership
col_collection.objects.link(ob_bottle)

# ---- scene / render settings (as saved in the file)
scene.frame_start = 1; scene.frame_end = 250; scene.frame_set(1)
scene.render.engine = 'BLENDER_EEVEE_NEXT'
scene.cycles.sampling_pattern = 'TABULATED_SOBOL'
scene.cycles.use_light_tree = False
scene.view_settings.view_transform = 'Filmic'
bpy.context.view_layer.update()

# ---- added for rendering (the .blend has no active camera and no usable light): camera, sun
cam_auto = bpy.data.cameras.new('AutoCamera')
cam_auto.lens = 50.0
cam_auto.sensor_width = 36.0
cam_auto.clip_end = 1000.0
ob_auto_camera = bpy.data.objects.new('AutoCamera', cam_auto)
scene.collection.objects.link(ob_auto_camera)
ob_auto_camera.location = (5.88544, -7.06253, 7.5572)
ob_auto_camera.rotation_euler = (1.09748, -7.21219e-08, 0.694738)
scene.camera = ob_auto_camera
light_auto_sun = bpy.data.lights.new('AutoSun', 'SUN')
light_auto_sun.energy = 3.0
light_auto_sun.angle = 0.0523599
ob_auto_sun = bpy.data.objects.new('AutoSun', light_auto_sun)
scene.collection.objects.link(ob_auto_sun)
ob_auto_sun.rotation_euler = (0.872665, 0.174533, 0.523599)
bpy.context.view_layer.update()
